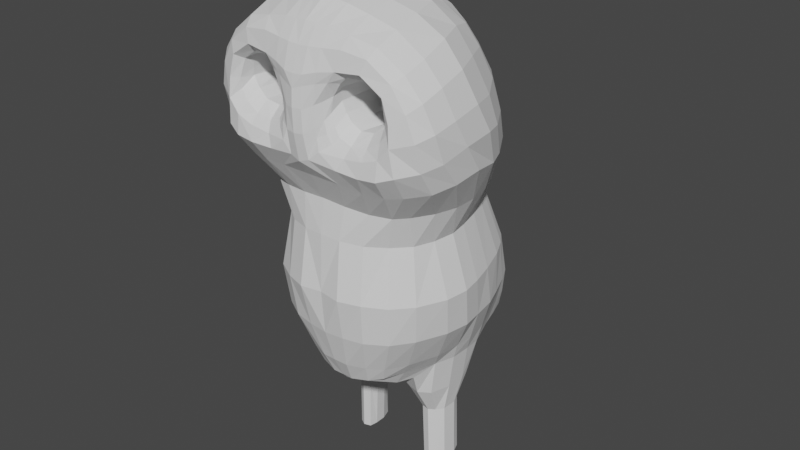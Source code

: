 # Source: Owl_statue.blend  (saved by Blender 3.0.42; exported with 4.5.12 LTS)
import bpy
from mathutils import Matrix  # noqa: F401  (used for matrix-valued properties, if any)

bpy.ops.wm.read_factory_settings(use_empty=True)
scene = bpy.context.scene
scene.name = 'Scene'

# ---- collections
col_collection = bpy.data.collections.new('Collection'); scene.collection.children.link(col_collection)

# ---- world
world_world = bpy.data.worlds.new('World'); scene.world = world_world
world_world.use_nodes = True; world_world.node_tree.nodes.clear()
_N = world_world.node_tree.nodes; _L = world_world.node_tree.links
n0 = _N.new('ShaderNodeOutputWorld'); n0.name = 'World Output'; n0.location = (300, 300)
n1 = _N.new('ShaderNodeBackground'); n1.name = 'Background'; n1.location = (10, 300)
n1.inputs[0].default_value = (0.05088, 0.05088, 0.05088, 1.0)
_L.new(n1.outputs[0], n0.inputs[0])
n0.is_active_output = True
world_world.color = (0.05088, 0.05088, 0.05088)
world_world.use_sun_shadow = False
world_world.sun_shadow_jitter_overblur = 0.0

# ---- meshes
me_plane = bpy.data.meshes.new('Plane')
me_plane.from_pydata([(1.92, -3.643, 0.1523), (1.597, 4.555, 0.1258), (12.78, 13.21, -3.423), (13.5, 15.68, -9.348), (13.35, 14.49, -5.217), (0.0, -4.213, 0.3966), (6.945, 6.86, -13.78), (1.676, 7.952, -0.4791), (2.092, 13.53, -2.302), (2.003, 18.5, -8.797), (1.967, 18.49, -20.13), (22.65, 2.976, -6.144), (20.87, 2.13, -3.592), (23.11, 3.519, -10.33), (18.35, 12.2, -9.604), (16.97, 10.35, -3.561), (11.88, 11.04, -2.599), (18.07, 11.2, -5.583), (10.89, 15.79, -20.47), (20.33, 2.331, -21.91), (14.78, 12.4, -21.21), (10.31, 8.051, -13.58), (13.24, 5.973, -13.47), (7.061, 1.362, -13.96), (9.111, 0.2997, -13.92), (11.45, 0.6113, -13.78), (12.01, 7.38, -13.5), (13.68, 4.085, -13.51), (1.943, 18.93, -13.89), (12.74, 16.2, -14.74), (17.52, 13.03, -15.29), (22.7, 3.658, -16.12), (0.0, 4.675, 0.4927), (0.0, 7.521, 0.01563), (1.882, 9.775, -0.5842), (0.0, 9.662, -0.5011), (0.0, 13.42, -2.252), (2.048, 16.28, -4.428), (0.0, 16.42, -4.351), (0.0, 18.65, -8.473), (0.0, 19.09, -13.69), (0.0, 18.68, -20.11), (20.61, 8.951, -15.33), (17.97, 8.382, -21.01), (21.09, 7.572, -5.599), (21.32, 8.456, -9.734), (19.51, 6.373, -3.515), (8.033, 13.85, -3.074), (8.288, -2.41, -1.215), (4.28, 5.568, -1.817), (8.111, 17.66, -14.33), (11.64, 8.195, -11.41), (13.8, 6.423, -11.41), (9.373, 8.494, -11.4), (11.52, 0.447, -10.75), (14.08, 3.621, -11.31), (7.271, 1.099, -10.94), (9.957, 0.0591, -10.99), (6.129, 6.243, -11.32), (14.22, 7.89, -5.369), (7.087, 1.646, -4.915), (11.72, 1.215, -4.718), (8.725, 9.717, -5.348), (11.86, 9.607, -5.396), (8.978, 0.7829, -4.813), (5.619, 6.935, -5.205), (5.824, 8.818, -1.893), (8.581, 17.16, -9.04), (7.392, 17.21, -20.26), (5.693, -0.8371, -1.527), (7.258, 10.73, -2.063), (8.512, 15.52, -4.756), (7.592, 7.796, -11.36), (8.489, 7.867, -13.67), (8.4, 9.562, -3.531), (6.588, 0.1511, -2.439), (11.69, 9.619, -3.824), (5.397, 6.165, -3.268), (7.268, 8.854, -5.278), (7.053, 8.455, -3.388), (4.426, 13.63, -2.632), (4.488, 16.19, -4.618), (4.482, 18.17, -8.867), (3.92, -1.994, -0.2999), (4.267, 18.63, -14.05), (4.124, 18.17, -20.17), (3.304, 5.164, -0.8326), (4.281, 10.36, -1.299), (7.137, -4.262, -0.3113), (3.836, 8.491, -1.18), (8.863, -0.7868, -2.446), (11.67, -4.327, -0.2629), (18.01, -3.213, -1.544), (20.96, -2.836, -4.324), (22.71, -2.303, -7.564), (23.54, -1.33, -12.31), (21.29, -2.696, -22.54), (12.1, -1.856, -1.098), (6.211, 2.513, -11.06), (5.648, 4.362, -11.24), (6.001, 3.221, -13.94), (6.022, 5.208, -13.87), (0.0, 0.6289, 0.7478), (0.0, -1.448, 0.6154), (1.739, 0.7307, 0.4936), (1.806, -1.146, 0.3653), (6.012, 2.918, -4.994), (5.184, 4.655, -5.127), (4.276, 2.561, -1.807), (4.848, 0.6436, -1.573), (5.661, 1.49, -2.591), (4.819, 3.395, -2.836), (3.193, 1.633, -0.6409), (3.3, -0.09948, -0.8701), (12.04, -0.4008, -2.546), (15.92, 8.552, -2.593), (13.11, 2.105, -13.62), (13.26, 1.801, -11.1), (13.65, 2.538, -5.057), (14.54, 1.075, -2.84), (15.28, -0.808, -1.26), (17.36, 1.355, -1.663), (14.94, 4.233, -5.374), (15.76, 2.669, -3.193), (17.11, 4.788, -2.239), (15.68, 4.496, -3.135), (14.67, 7.684, -3.806), (13.53, 4.982, -13.5), (14.03, 4.842, -11.33), (14.71, 5.578, -5.329), (0.0, -7.329, -1.477), (6.123, -7.469, -1.649), (10.7, -7.938, -2.031), (15.17, -4.066, -0.4898), (14.59, -8.019, -2.751), (17.29, -7.846, -4.108), (20.59, -7.636, -6.983), (22.32, -7.238, -10.78), (22.98, -6.78, -15.49), (23.19, -1.544, -18.24), (21.66, -8.306, -20.83), (20.02, -8.756, -24.47), (2.154, 16.5, -24.71), (9.253, 13.71, -25.14), (16.44, 1.934, -27.75), (12.65, 10.8, -26.1), (0.0, 16.72, -24.71), (14.69, 7.057, -26.85), (6.807, 15.13, -24.9), (3.817, 16.12, -24.79), (16.69, -4.207, -29.32), (16.55, -9.173, -29.96), (2.327, 14.65, -28.07), (3.3, 12.98, -29.51), (5.381, 13.41, -28.38), (0.0, 14.89, -28.1), (9.753, 9.186, -29.69), (13.05, 1.043, -31.73), (12.86, -9.734, -33.7), (3.864, -18.65, -2.473), (0.0, -18.52, -2.217), (7.949, -19.0, -3.751), (11.32, -19.45, -6.205), (14.01, -19.87, -9.078), (15.34, -20.34, -12.72), (15.98, -20.73, -16.68), (15.4, -21.06, -20.13), (14.34, -21.42, -24.27), (12.91, -21.83, -28.17), (11.43, -22.1, -31.06), (10.56, -22.33, -32.44), (0.0, 12.73, -30.39), (0.0, -12.63, -3.748), (4.524, -12.84, -3.813), (11.12, -16.0, -34.03), (14.29, -15.51, -30.5), (18.6, -14.32, -14.95), (17.14, -14.09, -11.33), (16.6, -15.25, -26.44), (12.84, -13.57, -5.85), (9.128, -13.28, -4.543), (18.03, -14.98, -23.05), (18.84, -14.6, -18.8), (14.83, -13.79, -7.881), (0.0, -23.36, -37.83), (4.039, 11.02, -31.05), (0.0, -10.06, -38.8), (0.0, 10.57, -32.12), (0.0, -16.25, -39.31), (6.927, -10.09, -37.26), (7.099, -22.56, -35.21), (6.41, -16.29, -37.09), (13.59, -4.732, -32.83), (0.0, -5.396, -38.25), (7.305, -5.264, -36.44), (0.0, 0.625, -36.73), (6.595, 0.7412, -35.01), (11.48, 5.781, -30.57), (0.0, 5.208, -35.22), (5.978, 5.38, -33.62), (0.0, 8.34, -33.55), (5.285, 8.489, -32.49), (7.477, 11.98, -28.97), (3.921, 14.55, -27.5), (4.247, -28.6, -0.06253), (0.0, -28.59, -0.6603), (8.379, -28.83, -1.371), (12.51, -29.22, -3.657), (15.6, -29.63, -7.002), (18.08, -30.19, -12.05), (18.76, -30.55, -16.26), (18.16, -30.85, -19.91), (17.0, -31.21, -24.26), (15.2, -31.64, -29.3), (13.39, -31.92, -32.79), (11.64, -32.09, -35.19), (0.0, -32.88, -40.48), (7.907, -32.25, -37.96), (2.703, -43.28, -1.913), (0.0, -43.07, -1.709), (6.167, -43.39, -3.1), (8.82, -43.82, -4.997), (11.2, -44.17, -8.545), (13.51, -44.66, -13.89), (14.24, -44.95, -18.32), (14.63, -45.14, -21.58), (13.94, -45.3, -25.98), (12.7, -45.57, -29.39), (11.1, -45.88, -33.76), (9.943, -46.08, -37.23), (0.0, -46.63, -42.32), (7.294, -46.17, -39.84), (6.769, -48.99, -39.23), (0.0, -49.43, -41.45), (9.26, -48.99, -36.97), (10.37, -48.79, -33.86), (11.65, -48.46, -29.8), (12.8, -49.11, -25.52), (13.28, -48.37, -22.2), (13.09, -48.12, -18.54), (11.79, -47.74, -14.85), (9.458, -46.97, -9.214), (7.731, -46.67, -5.684), (5.386, -47.01, -4.107), (0.0, -47.46, -3.398), (2.07, -47.41, -3.297), (14.63, -37.13, -7.304), (11.81, -36.76, -3.741), (3.795, -36.58, -0.7739), (0.0, -36.59, -0.4368), (17.11, -37.71, -12.67), (7.768, -36.61, -1.551), (17.84, -38.24, -17.11), (0.0, -41.46, -42.37), (8.487, -40.85, -39.95), (17.19, -38.71, -20.96), (11.17, -40.67, -36.8), (16.35, -39.29, -25.52), (14.96, -39.71, -29.03), (12.91, -40.29, -33.63), (4.8, -51.44, -37.23), (6.019, -51.52, -35.91), (7.647, -51.25, -32.69), (8.801, -51.06, -28.93), (9.285, -51.65, -26.39), (8.899, -50.22, -12.01), (7.375, -50.0, -9.18), (0.0, -51.56, -39.67), (4.15, -52.76, -35.04), (5.609, -52.61, -32.11), (6.66, -52.45, -28.28), (6.191, -53.39, -24.85), (5.213, -52.83, -20.36), (5.173, -52.53, -17.07), (5.404, -52.16, -12.75), (4.97, -50.59, -8.547), (1.986, -53.93, -33.89), (2.63, -54.17, -31.21), (2.789, -53.86, -27.42), (2.693, -53.61, -24.06), (2.605, -53.33, -20.48), (2.595, -53.0, -16.45), (2.616, -52.63, -12.19), (2.228, -51.07, -7.897), (1.183, -48.7, -4.562), (0.0, -54.03, -33.76), (0.0, -54.45, -31.1), (0.0, -54.21, -28.39), (0.0, -53.94, -25.06), (0.0, -53.58, -20.58), (0.0, -53.26, -16.69), (0.0, -52.98, -13.29), (0.0, -50.93, -7.127), (0.0, -48.8, -4.327), (10.94, -60.53, -20.41), (10.15, -60.73, -22.11), (10.75, -60.36, -17.73), (9.584, -60.29, -16.47), (8.402, -60.95, -22.59), (8.329, -60.26, -15.78), (6.18, -60.71, -19.59), (7.345, -60.76, -21.71), (6.179, -60.55, -17.61), (6.781, -60.35, -16.14), (6.371, -55.64, -24.33), (8.887, -55.81, -25.56), (10.48, -54.77, -14.71), (11.97, -55.33, -21.87), (11.78, -55.07, -18.26), (8.177, -54.72, -13.44), (5.598, -54.84, -14.13), (5.075, -55.14, -16.88), (5.096, -55.41, -20.17), (11.62, -55.47, -23.46), (11.01, -71.81, -19.48), (10.33, -72.02, -21.17), (10.83, -71.51, -16.79), (9.796, -71.41, -15.55), (8.719, -71.75, -18.7), (8.706, -71.99, -21.52), (8.718, -71.63, -17.58), (8.541, -71.33, -14.86), (6.761, -71.63, -18.75), (7.557, -71.98, -20.78), (6.755, -71.41, -16.7), (7.106, -71.33, -15.22), (0.0, -53.07, -38.15), (3.382, -52.54, -36.49), (1.803, -53.55, -35.7), (0.0, -53.68, -36.46)], [], [(32, 1, 7, 33), (64, 61, 54, 57), (71, 4, 3, 67), (72, 58, 6, 73), (14, 45, 42, 30), (30, 42, 43, 20), (50, 29, 18, 68), (129, 59, 52, 128), (78, 65, 58, 72), (15, 2, 16, 115), (3, 4, 17, 14), (4, 2, 15, 17), (45, 13, 31, 42), (29, 30, 20, 18), (34, 8, 36, 35), (56, 57, 24, 23), (117, 55, 27, 116), (98, 56, 23, 100), (128, 52, 22, 127), (51, 53, 21, 26), (52, 51, 26, 22), (57, 54, 25, 24), (113, 105, 0, 83), (89, 7, 1, 86), (60, 64, 57, 56), (46, 124, 121, 12), (17, 44, 45, 14), (63, 62, 53, 51), (3, 14, 30, 29), (102, 104, 1, 32), (87, 80, 8, 34), (108, 111, 77, 49), (36, 8, 37, 38), (38, 37, 9, 39), (39, 9, 28, 40), (40, 28, 10, 41), (15, 46, 44, 17), (44, 11, 13, 45), (46, 12, 11, 44), (82, 67, 50, 84), (2, 47, 70, 16), (81, 71, 67, 82), (80, 47, 71, 81), (84, 50, 68, 85), (33, 7, 34, 35), (83, 88, 48, 69), (59, 63, 51, 52), (118, 122, 55, 117), (106, 60, 56, 98), (42, 31, 19, 43), (89, 66, 70, 87), (110, 75, 60, 106), (126, 76, 63, 59), (75, 90, 64, 60), (16, 70, 74, 76), (90, 114, 61, 64), (71, 47, 2, 4), (3, 29, 50, 67), (115, 124, 46, 15), (76, 74, 62, 63), (115, 16, 76, 126), (78, 62, 74, 79), (65, 78, 79, 77), (62, 78, 72, 53), (53, 72, 73, 21), (74, 70, 66, 79), (66, 49, 77, 79), (48, 90, 75, 69), (7, 89, 87, 34), (28, 84, 85, 10), (8, 80, 81, 37), (37, 81, 82, 9), (9, 82, 84, 28), (70, 47, 80, 87), (66, 89, 86, 49), (109, 113, 83, 69), (48, 88, 91, 97), (90, 48, 97, 114), (125, 129, 122, 123), (126, 125, 124, 115), (120, 133, 92, 121), (12, 93, 94, 11), (11, 94, 95, 13), (13, 95, 139, 31), (120, 97, 91, 133), (49, 86, 112, 108), (108, 112, 113, 109), (77, 111, 107, 65), (111, 110, 106, 107), (65, 107, 99, 58), (107, 106, 98, 99), (69, 75, 110, 109), (109, 110, 111, 108), (5, 0, 105, 103), (103, 105, 104, 102), (86, 1, 104, 112), (112, 104, 105, 113), (58, 99, 101, 6), (99, 98, 100, 101), (61, 118, 117, 54), (54, 117, 116, 25), (118, 119, 123, 122), (120, 119, 114, 97), (61, 114, 119, 118), (119, 120, 121, 123), (121, 92, 93, 12), (31, 139, 96, 19), (125, 123, 121, 124), (55, 128, 127, 27), (122, 129, 128, 55), (126, 59, 129, 125), (131, 0, 5, 130), (88, 83, 0, 131), (88, 131, 132, 91), (91, 132, 134, 133), (133, 134, 135, 92), (92, 135, 136, 93), (93, 136, 137, 94), (94, 137, 138, 95), (95, 138, 140, 139), (139, 140, 141, 96), (96, 141, 151, 150), (68, 18, 143, 148), (41, 10, 142, 146), (10, 85, 149, 142), (85, 68, 148, 149), (19, 96, 150, 144), (18, 20, 145, 143), (43, 19, 144, 147), (20, 43, 147, 145), (147, 144, 157, 197), (150, 151, 158, 192), (148, 143, 202, 154), (145, 147, 197, 156), (144, 150, 192, 157), (143, 145, 156, 202), (146, 142, 152, 155), (174, 175, 169, 170), (176, 177, 164, 165), (175, 178, 168, 169), (179, 180, 161, 162), (178, 181, 167, 168), (182, 176, 165, 166), (183, 179, 162, 163), (173, 172, 160, 159), (177, 183, 163, 164), (181, 182, 166, 167), (152, 153, 171, 155), (180, 173, 159, 161), (132, 131, 173, 180), (140, 138, 182, 181), (136, 135, 183, 177), (131, 130, 172, 173), (135, 134, 179, 183), (138, 137, 176, 182), (141, 140, 181, 178), (134, 132, 180, 179), (151, 141, 178, 175), (137, 136, 177, 176), (158, 151, 175, 174), (154, 202, 185, 153), (189, 191, 188, 186), (185, 153, 171, 187), (191, 190, 184, 188), (174, 170, 190, 191), (158, 174, 191, 189), (158, 189, 194, 192), (189, 186, 193, 194), (192, 194, 196, 157), (194, 193, 195, 196), (157, 196, 199, 197), (196, 195, 198, 199), (197, 199, 201, 156), (199, 198, 200, 201), (156, 201, 185, 202), (201, 200, 187, 185), (149, 148, 154, 203), (142, 149, 203, 152), (203, 154, 153, 152), (165, 164, 209, 210), (166, 165, 210, 211), (190, 170, 215, 217), (184, 190, 217, 216), (167, 166, 211, 212), (168, 167, 212, 213), (169, 168, 213, 214), (162, 161, 206, 207), (170, 169, 214, 215), (161, 159, 204, 206), (163, 162, 207, 208), (164, 163, 208, 209), (159, 160, 205, 204), (246, 247, 221, 222), (248, 249, 219, 218), (250, 246, 222, 223), (251, 248, 218, 220), (252, 250, 223, 224), (253, 254, 231, 230), (255, 252, 224, 225), (254, 256, 229, 231), (257, 255, 225, 226), (258, 257, 226, 227), (259, 258, 227, 228), (247, 251, 220, 221), (256, 259, 228, 229), (223, 222, 241, 240), (218, 219, 244, 245), (222, 221, 242, 241), (229, 228, 235, 234), (221, 220, 243, 242), (228, 227, 236, 235), (227, 226, 237, 236), (226, 225, 238, 237), (231, 229, 234, 232), (225, 224, 239, 238), (230, 231, 232, 233), (224, 223, 240, 239), (220, 218, 245, 243), (215, 214, 259, 256), (207, 206, 251, 247), (214, 213, 258, 259), (213, 212, 257, 258), (212, 211, 255, 257), (217, 215, 256, 254), (211, 210, 252, 255), (216, 217, 254, 253), (210, 209, 250, 252), (206, 204, 248, 251), (209, 208, 246, 250), (204, 205, 249, 248), (208, 207, 247, 246), (308, 306, 297, 296), (236, 237, 264, 263), (240, 241, 266, 265), (232, 234, 261, 260), (310, 311, 302, 303), (234, 235, 262, 261), (241, 242, 243, 266), (304, 305, 298, 301), (235, 236, 263, 262), (263, 264, 271, 270), (327, 260, 261, 268), (265, 266, 275, 274), (306, 309, 299, 297), (261, 262, 269, 268), (266, 243, 245, 275), (307, 308, 296, 294), (262, 263, 270, 269), (309, 310, 303, 299), (268, 269, 277, 276), (275, 245, 284, 283), (272, 273, 281, 280), (269, 270, 278, 277), (273, 274, 282, 281), (270, 271, 279, 278), (329, 326, 327, 328), (274, 275, 283, 282), (271, 272, 280, 279), (232, 260, 267, 233), (283, 284, 293, 292), (281, 282, 291, 290), (279, 280, 289, 288), (277, 278, 287, 286), (282, 283, 292, 291), (280, 281, 290, 289), (278, 279, 288, 287), (276, 277, 286, 285), (244, 293, 284, 245), (302, 300, 322, 324), (299, 303, 325, 321), (297, 299, 321, 317), (295, 294, 314, 315), (300, 301, 323, 322), (301, 298, 319, 323), (312, 304, 301, 300), (305, 313, 295, 298), (313, 307, 294, 295), (311, 312, 300, 302), (273, 272, 312, 311), (237, 238, 307, 313), (264, 237, 313, 305), (272, 271, 304, 312), (265, 274, 310, 309), (238, 239, 308, 307), (240, 265, 309, 306), (271, 264, 305, 304), (274, 273, 311, 310), (239, 240, 306, 308), (316, 317, 321, 320), (315, 314, 318, 319), (314, 316, 320, 318), (319, 318, 322, 323), (318, 320, 324, 322), (320, 321, 325, 324), (294, 296, 316, 314), (298, 295, 315, 319), (303, 302, 324, 325), (296, 297, 317, 316), (276, 328, 327, 268), (285, 329, 328, 276), (326, 267, 260, 327)])
_uv = me_plane.uv_layers.new(name='UVMap')
_uv.uv.foreach_set('vector', [0.5, 0.0, 0.8967, 0.0, 0.9034, 0.0, 0.5, 0.0, 1.0, 0.0, 1.0, 0.0, 1.0, 0.0, 1.0, 0.0, 0.7758, 1.0, 0.9143, 1.0, 0.9157, 1.0, 0.7782, 1.0, 1.0, 1.0, 1.0, 1.0, 1.0, 1.0, 1.0, 1.0, 1.0, 1.0, 1.0, 1.0, 1.0, 1.0, 1.0, 1.0, 1.0, 1.0, 1.0, 1.0, 1.0, 1.0, 1.0, 1.0, 0.7898, 1.0, 0.9235, 1.0, 0.9148, 1.0, 0.7935, 1.0, 1.0, 0.9575, 1.0, 0.8257, 1.0, 1.0, 1.0, 1.008, 1.0, 0.9977, 1.0, 1.0, 1.0, 1.0, 1.0, 1.0, 0.9921, 0.9924, 0.9122, 0.9989, 0.9231, 1.0, 0.9983, 0.9511, 0.9157, 1.0, 0.9143, 1.0, 0.992, 1.0, 1.0, 1.0, 0.9143, 1.0, 0.9122, 0.9989, 0.9921, 0.9924, 0.992, 1.0, 1.0, 1.0, 1.0, 0.9997, 1.0, 1.0, 1.0, 1.0, 0.9235, 1.0, 1.0, 1.0, 1.0, 1.0, 0.9148, 1.0, 1.0, 0.0, 1.09, 0.0, 0.5, 0.0, 0.5, 0.0, 1.0, 0.0, 1.0, 0.0, 1.0, 0.0, 1.0, 0.0, 1.0, 0.00299, 1.0, 0.00598, 1.0, 0.0, 1.0, 0.0, 1.0, 1.0, 1.0, 1.0, 1.0, 1.0, 1.0, 1.0, 1.0, 1.008, 1.0, 1.0, 1.0, 1.0, 1.0, 1.0, 1.0, 1.0, 1.0, 1.0, 1.0, 1.0, 1.0, 1.0, 1.0, 1.0, 1.0, 1.0, 1.0, 1.0, 1.0, 1.0, 1.0, 0.0, 1.0, 0.0, 1.0, 0.0, 1.0, 0.0, 0.6508, 0.762, 0.4992, 0.9819, 0.5027, 0.9669, 0.6521, 0.7235, 0.6092, 0.9847, 0.4883, 1.004, 0.4816, 1.005, 0.6306, 0.9035, 1.0, 0.0, 1.0, 0.0, 1.0, 0.0, 1.0, 0.0, 1.0, 0.9384, 1.0, 0.7439, 1.0, 0.7231, 1.0, 0.9334, 0.992, 1.0, 1.0, 1.0, 1.0, 1.0, 1.0, 1.0, 1.0, 0.9578, 1.0, 0.9949, 1.0, 1.0, 1.0, 1.0, 0.9157, 1.0, 1.0, 1.0, 1.0, 1.0, 0.9235, 1.0, 0.5, 0.0, 1.0, 0.0, 0.8967, 0.0, 0.5, 0.0, 0.5995, 1.0, 0.5776, 1.0, 0.5325, 1.0, 0.5079, 1.0, 0.824, 0.6914, 0.9543, 0.9088, 0.9074, 0.9506, 0.7796, 0.8022, 0.5, 0.0, 1.09, 0.0, 1.068, 0.0, 0.5, 0.0, 0.5, 0.0, 1.068, 0.0, 1.0, 0.0, 0.5, 0.0, 0.5, 0.0, 1.0, 0.0, 1.0, 0.0, 0.5, 0.0, 0.5, 0.0, 1.0, 0.0, 1.0, 0.0, 0.5, 0.0, 0.9921, 0.9924, 1.0, 0.9384, 1.0, 1.0, 0.992, 1.0, 1.0, 1.0, 1.0, 0.996, 1.0, 0.9997, 1.0, 1.0, 1.0, 0.9384, 1.0, 0.9334, 1.0, 0.996, 1.0, 1.0, 0.6484, 1.0, 0.7782, 1.0, 0.7898, 1.0, 0.6578, 1.0, 0.6342, 1.0, 0.6118, 1.0, 0.7692, 0.997, 0.9231, 1.0, 0.6213, 1.0, 0.7124, 1.0, 0.7782, 1.0, 0.6484, 1.0, 0.5776, 1.0, 0.6118, 1.0, 0.7124, 1.0, 0.6213, 1.0, 0.6578, 1.0, 0.7898, 1.0, 0.7935, 1.0, 0.6638, 1.0, 0.5, 0.0, 0.9034, 0.0, 1.0, 0.0, 0.5, 0.0, 1.0, 0.0, 1.0, 0.0, 1.0, 0.0, 1.0, 0.0, 1.0, 0.8257, 1.0, 0.9578, 1.0, 1.0, 1.0, 1.0, 1.0, 0.003742, 1.0, 0.007483, 1.0, 0.00598, 1.0, 0.00299, 1.001, 1.002, 1.004, 1.007, 1.0, 1.0, 1.0, 1.0, 1.0, 1.0, 1.0, 1.0, 1.0, 1.0, 1.0, 1.0, 0.6092, 0.9847, 0.7655, 0.9636, 0.7692, 0.997, 0.5995, 1.0, 0.9968, 0.9862, 1.034, 1.055, 1.004, 1.007, 1.001, 1.002, 1.0, 0.868, 0.9667, 0.9712, 1.0, 0.9578, 1.0, 0.8257, 1.0, 0.0, 1.0, 0.0, 1.0, 0.0, 1.0, 0.0, 0.9231, 1.0, 0.7692, 0.997, 0.865, 0.9979, 0.9713, 1.0, 1.0, 0.0, 1.0, 0.0, 1.0, 0.0, 1.0, 0.0, 0.6129, 1.0, 0.6118, 1.0, 0.6342, 1.0, 0.6157, 1.0, 0.9157, 1.0, 0.9235, 1.0, 0.7898, 1.0, 0.7782, 1.0, 0.9983, 0.9511, 1.0, 0.7439, 1.0, 0.9384, 0.9921, 0.9924, 0.9713, 1.0, 0.865, 0.9979, 0.8735, 1.0, 0.9983, 1.0, 0.9983, 0.9511, 0.9231, 1.0, 0.9667, 0.9712, 1.0, 0.868, 1.0, 0.9977, 1.0, 0.9949, 0.865, 0.9979, 0.8834, 0.9864, 1.0, 1.0, 1.0, 0.9977, 0.8834, 0.9864, 0.9074, 0.9506, 1.0, 0.9949, 1.0, 0.9977, 1.0, 1.0, 1.0, 1.0, 1.0, 1.0, 1.0, 1.0, 1.0, 1.0, 1.0, 1.0, 0.865, 0.9979, 0.7692, 0.997, 0.7655, 0.9636, 0.8834, 0.9864, 0.7655, 0.9636, 0.7796, 0.8022, 0.9074, 0.9506, 0.8834, 0.9864, 1.0, 0.0, 1.0, 0.0, 1.0, 0.0, 1.0, 0.0, 0.4883, 1.004, 0.6092, 0.9847, 0.5995, 1.0, 0.5079, 1.0, 0.5655, 1.0, 0.6578, 1.0, 0.6638, 1.0, 0.569, 1.0, 0.5325, 1.0, 0.5776, 1.0, 0.6213, 1.0, 0.5571, 1.0, 0.5571, 1.0, 0.6213, 1.0, 0.6484, 1.0, 0.5601, 1.0, 0.5601, 1.0, 0.6484, 1.0, 0.6578, 1.0, 0.5655, 1.0, 0.7692, 0.997, 0.6118, 1.0, 0.5776, 1.0, 0.5995, 1.0, 0.7655, 0.9636, 0.6092, 0.9847, 0.6306, 0.9035, 0.7796, 0.8022, 0.8436, 0.6418, 0.6508, 0.762, 0.6521, 0.7235, 0.8677, 0.6135, 1.0, 0.0, 1.0, 0.0, 1.0, 0.0, 1.0, 0.01741, 1.0, 0.0, 1.0, 0.0, 1.0, 0.01741, 1.0, 0.0, 1.0, 0.8945, 1.0, 0.8257, 1.0, 0.8257, 1.0, 0.8945, 1.0, 0.868, 1.0, 0.8945, 1.0, 0.9478, 0.9983, 0.9511, 1.0, 0.1264, 1.0, 0.09732, 1.0, 0.5706, 1.0, 0.9478, 1.0, 0.0, 1.0, 0.0, 1.0, 0.0, 1.0, 0.0, 1.0, 0.0, 1.0, 0.0, 1.0, 0.0, 1.0, 0.0, 1.0, 0.0, 1.0, 0.0, 1.0, 0.0, 1.0, 0.0, 1.0, 0.1264, 1.0, 0.01741, 1.0, 0.0, 1.0, 0.09732, 0.7796, 0.8022, 0.6306, 0.9035, 0.6498, 0.7902, 0.824, 0.6914, 0.824, 0.6914, 0.6498, 0.7902, 0.6508, 0.762, 0.8436, 0.6418, 0.9074, 0.9506, 0.9543, 0.9088, 1.0, 1.0, 1.0, 1.0, 0.9543, 0.9088, 0.9968, 0.9862, 1.001, 1.002, 1.0, 1.0, 1.0, 1.0, 1.0, 1.0, 1.0, 1.0, 1.0, 1.0, 1.0, 1.0, 1.001, 1.002, 1.0, 1.0, 1.0, 1.0, 0.8677, 0.6135, 1.034, 1.055, 0.9968, 0.9862, 0.8436, 0.6418, 0.8436, 0.6418, 0.9968, 0.9862, 0.9543, 0.9088, 0.824, 0.6914, 0.5, 0.0, 1.0, 0.0, 1.0, 0.0, 0.5, 0.0, 0.5, 0.0, 1.0, 0.0, 1.0, 0.0, 0.5, 0.0, 0.6306, 0.9035, 0.4816, 1.005, 0.4967, 0.9929, 0.6498, 0.7902, 0.6498, 0.7902, 0.4967, 0.9929, 0.4992, 0.9819, 0.6508, 0.762, 1.0, 1.0, 1.0, 1.0, 1.0, 1.0, 1.0, 1.0, 1.0, 1.0, 1.0, 1.0, 1.0, 1.0, 1.0, 1.0, 1.0, 0.0, 1.0, 0.003742, 1.0, 0.00299, 1.0, 0.0, 1.0, 0.0, 1.0, 0.00299, 1.0, 0.0, 1.0, 0.0, 1.0, 0.0, 1.0, 0.0, 1.0, 0.0, 1.0, 0.0, 1.0, 0.1264, 1.0, 0.0, 1.0, 0.0, 1.0, 0.01741, 1.0, 0.0, 1.0, 0.0, 1.0, 0.0, 1.0, 0.0, 1.0, 0.0, 1.0, 0.1264, 1.0, 0.9478, 1.0, 0.8277, 1.0, 0.0, 1.0, 0.0, 1.0, 0.0, 1.0, 0.0, 1.0, 0.0, 1.0, 0.0, 1.0, 0.0, 1.0, 0.0, 1.0, 0.8945, 1.0, 0.8945, 1.0, 0.9478, 1.0, 0.9478, 1.0, 1.013, 1.0, 1.008, 1.0, 1.0, 1.0, 1.0, 1.0, 1.018, 1.0, 0.9575, 1.0, 1.008, 1.0, 1.013, 1.0, 0.868, 1.0, 0.8257, 1.0, 0.8257, 1.0, 0.8945, 1.0, 0.0, 1.0, 0.0, 1.0, 0.0, 1.0, 0.0, 1.0, 0.0, 1.0, 0.0, 1.0, 0.0, 1.0, 0.0, 1.0, 0.0, 1.0, 0.0, 1.0, 0.0, 1.0, 0.0, 1.0, 0.0, 1.0, 0.0, 1.0, 0.0, 1.0, 0.0, 1.0, 0.0, 1.0, 0.0, 1.0, 0.0, 1.0, 0.0, 1.0, 0.0, 1.0, 0.0, 1.0, 0.0, 1.0, 0.0, 1.0, 0.0, 1.0, 0.0, 1.0, 0.0, 1.0, 0.0, 1.0, 0.0, 1.0, 0.0, 1.0, 0.0, 1.0, 0.0, 1.0, 0.0, 1.0, 0.0, 1.0, 0.0, 1.0, 0.0, 1.0, 0.0, 1.0, 0.0, 1.0, 0.0, 1.0, 0.0, 1.0, 0.0, 1.0, 0.0, 1.0, 0.0, 1.0, 0.0, 0.7935, 1.0, 0.9148, 1.0, 0.9148, 1.0, 0.7976, 1.0, 0.5, 0.0, 1.0, 0.0, 1.0, 0.0, 0.5, 0.0, 0.569, 1.0, 0.6638, 1.0, 0.6638, 1.0, 0.569, 1.0, 0.6638, 1.0, 0.7935, 1.0, 0.7976, 1.0, 0.6638, 1.0, 1.0, 0.0, 1.0, 0.0, 1.0, 0.0, 1.0, 0.0, 0.9148, 1.0, 1.0, 1.0, 1.0, 1.0, 0.9148, 1.0, 1.0, 1.0, 1.0, 1.0, 1.0, 1.0, 1.0, 1.0, 1.0, 1.0, 1.0, 1.0, 1.0, 1.0, 1.0, 1.0, 1.0, 1.0, 1.0, 1.0, 1.0, 1.0, 1.0, 1.0, 1.0, 0.0, 1.0, 0.0, 1.0, 0.0, 1.0, 0.0, 0.7976, 1.0, 0.9148, 1.0, 0.9137, 1.0, 0.7787, 1.0, 1.0, 1.0, 1.0, 1.0, 1.0, 1.0, 1.0, 1.0, 1.0, 0.0, 1.0, 0.0, 1.0, 0.0, 1.0, 0.0, 0.9148, 1.0, 1.0, 1.0, 1.0, 1.0, 0.9137, 1.0, 0.5, 0.0, 1.0, 0.0, 1.174, 0.0, 0.6457, 0.0, 1.0, 0.0, 1.0, 0.0, 1.0, 0.0, 1.0, 0.0, 1.0, 0.0, 1.0, 0.0, 1.0, 0.0, 1.0, 0.0, 1.0, 0.0, 1.0, 0.0, 1.0, 0.0, 1.0, 0.0, 1.0, 0.0, 1.0, 0.0, 1.0, 0.0, 1.0, 0.0, 1.0, 0.0, 1.0, 0.0, 1.0, 0.0, 1.0, 0.0, 1.0, 0.0, 1.0, 0.0, 1.0, 0.0, 1.0, 0.0, 1.0, 0.0, 1.0, 0.0, 1.0, 0.0, 1.0, 0.0, 1.0, 0.0, 1.0, 0.0, 1.0, 0.0, 1.0, 0.0, 1.0, 0.0, 1.0, 0.0, 1.0, 0.0, 1.0, 0.0, 1.0, 0.0, 1.0, 0.0, 1.0, 0.0, 1.0, 0.0, 0.6015, 1.0, 0.6495, 0.8954, 0.754, 0.3895, 0.6457, 0.0, 1.0, 0.0, 1.0, 0.0, 1.0, 0.0, 1.0, 0.0, 1.0, 0.0, 1.0, 0.0, 1.0, 0.0, 1.0, 0.0, 1.0, 0.0, 1.0, 0.0, 1.0, 0.0, 1.0, 0.0, 1.0, 0.0, 1.0, 0.0, 1.0, 0.0, 1.0, 0.0, 1.0, 0.0, 1.0, 0.0, 1.0, 0.0, 1.0, 0.0, 1.0, 0.0, 1.0, 0.0, 1.0, 0.0, 1.0, 0.0, 1.0, 0.0, 1.0, 0.0, 1.0, 0.0, 1.0, 0.0, 1.0, 0.0, 1.0, 0.0, 1.0, 0.0, 1.0, 0.0, 1.0, 0.0, 1.0, 0.0, 1.0, 0.0, 1.0, 0.0, 1.0, 0.0, 1.0, 0.0, 1.0, 0.0, 1.0, 0.0, 1.0, 0.0, 1.0, 0.0, 1.0, 0.0, 1.0, 0.0, 1.0, 0.0, 1.0, 0.0, 1.0, 0.0, 1.0, 0.0, 0.7787, 1.0, 0.9137, 1.0, 0.8936, 0.9763, 0.7693, 1.003, 1.0, 0.0, 1.0, 0.0, 1.0, 0.0, 1.0, 0.0, 0.8936, 0.9763, 0.6495, 0.8954, 0.5857, 0.9642, 0.9234, 1.0, 1.0, 0.0, 1.0, 0.0, 1.0, 0.0, 1.0, 0.0, 1.0, 0.0, 1.0, 0.0, 1.0, 0.0, 1.0, 0.0, 1.0, 0.0, 1.0, 0.0, 1.0, 0.0, 1.0, 0.0, 1.0, 0.0, 1.0, 0.0, 1.0, 0.0, 1.0, 0.0, 1.0, 0.0, 1.0, 0.0, 1.0, 0.0, 1.0, 0.0, 1.0, 0.0, 1.0, 0.0, 1.0, 0.0, 1.0, 0.0, 1.0, 0.0, 1.0, 0.0, 1.0, 0.0, 1.0, 0.0, 1.0, 0.0, 1.0, 0.0, 1.0, 0.0, 1.0, 0.0, 1.0, 0.0, 1.0, 0.0, 1.0, 0.0, 1.0, 0.0, 1.0, 0.0, 1.0, 0.0, 1.0, 0.0, 1.0, 0.0, 1.0, 0.0, 1.0, 0.0, 1.0, 0.0, 1.0, 0.0, 1.0, 0.0, 1.0, 0.0, 1.0, 0.0, 1.0, 0.0, 1.0, 0.0, 1.0, 0.0, 1.0, 0.0, 1.0, 0.0, 0.6638, 1.0, 0.7976, 1.0, 0.7787, 1.0, 0.6897, 1.0, 0.569, 1.0, 0.6638, 1.0, 0.6897, 1.0, 0.6015, 1.0, 0.6897, 1.0, 0.7787, 1.0, 0.6495, 0.8954, 0.6015, 1.0, 1.0, 0.0, 1.0, 0.0, 1.0, 0.0, 1.0, 0.0, 1.0, 0.0, 1.0, 0.0, 1.0, 0.0, 1.0, 0.0, 1.0, 0.0, 1.0, 0.0, 1.0, 0.0, 1.0, 0.0, 1.0, 0.0, 1.0, 0.0, 1.0, 0.0, 1.0, 0.0, 1.0, 0.0, 1.0, 0.0, 1.0, 0.0, 1.0, 0.0, 1.0, 0.0, 1.0, 0.0, 1.0, 0.0, 1.0, 0.0, 1.0, 0.0, 1.0, 0.0, 1.0, 0.0, 1.0, 0.0, 1.0, 0.0, 1.0, 0.0, 1.0, 0.0, 1.0, 0.0, 1.0, 0.0, 1.0, 0.0, 1.0, 0.0, 1.0, 0.0, 1.0, 0.0, 1.0, 0.0, 1.0, 0.0, 1.0, 0.0, 1.0, 0.0, 1.0, 0.0, 1.0, 0.0, 1.0, 0.0, 1.0, 0.0, 1.0, 0.0, 1.0, 0.0, 1.0, 0.0, 1.0, 0.0, 1.0, 0.0, 1.0, 0.0, 1.0, 0.0, 1.0, 0.0, 1.0, 0.0, 1.0, 0.0, 1.0, 0.0, 1.0, 0.0, 1.0, 0.0, 1.0, 0.0, 1.0, 0.0, 1.0, 0.0, 1.0, 0.0, 1.0, 0.0, 1.0, 0.0, 1.0, 0.0, 1.0, 0.0, 1.0, 0.0, 1.0, 0.0, 1.0, 0.0, 1.0, 0.0, 1.0, 0.0, 1.0, 0.0, 1.0, 0.0, 1.0, 0.0, 1.0, 0.0, 1.0, 0.0, 1.0, 0.0, 1.0, 0.0, 1.0, 0.0, 1.0, 0.0, 1.0, 0.0, 1.0, 0.0, 1.0, 0.0, 1.0, 0.0, 1.0, 0.0, 1.0, 0.0, 1.0, 0.0, 1.0, 0.0, 1.0, 0.0, 1.0, 0.0, 1.0, 0.0, 1.0, 0.0, 1.0, 0.0, 1.0, 0.0, 1.0, 0.0, 1.0, 0.0, 1.0, 0.0, 1.0, 0.0, 1.0, 0.0, 1.0, 0.0, 1.0, 0.0, 1.0, 0.0, 1.0, 0.0, 1.0, 0.0, 1.0, 0.0, 1.0, 0.0, 1.0, 0.0, 1.0, 0.0, 1.0, 0.0, 1.0, 0.0, 1.0, 0.0, 1.0, 0.0, 1.0, 0.0, 1.0, 0.0, 1.0, 0.0, 1.0, 0.0, 1.0, 0.0, 1.0, 0.0, 1.0, 0.0, 1.0, 0.0, 1.0, 0.0, 1.0, 0.0, 1.0, 0.0, 1.0, 0.0, 1.0, 0.0, 1.0, 0.0, 1.0, 0.0, 1.0, 0.0, 1.0, 0.0, 1.0, 0.0, 1.0, 0.0, 1.0, 0.0, 1.0, 0.0, 1.0, 0.0, 1.0, 0.0, 1.0, 0.0, 1.0, 0.0, 1.0, 0.0, 1.0, 0.0, 1.0, 0.0, 1.0, 0.0, 1.0, 0.0, 1.0, 0.0, 1.0, 0.0, 1.0, 0.0, 1.0, 0.0, 1.0, 0.0, 1.0, 0.0, 1.0, 0.0, 1.0, 0.0, 1.0, 0.0, 1.0, 0.0, 1.0, 0.0, 1.0, 0.0, 1.0, 0.0, 1.0, 0.0, 1.0, 0.0, 1.0, 0.0, 1.0, 0.0, 1.0, 0.0, 1.0, 0.0, 1.0, 0.0, 1.0, 0.0, 1.0, 0.0, 1.0, 0.0, 1.0, 0.0, 1.0, 0.0, 1.0, 0.0, 1.0, 0.0, 1.0, 0.0, 1.0, 0.0, 1.0, 0.0, 1.0, 0.0, 1.0, 0.0, 1.0, 0.0, 1.0, 0.0, 1.0, 0.0, 1.0, 0.0, 1.0, 0.0, 1.0, 0.0, 1.0, 0.0, 1.0, 0.0, 1.0, 0.0, 1.0, 0.0, 1.0, 0.0, 1.0, 0.0, 1.0, 0.0, 1.0, 0.0, 1.0, 0.0, 1.0, 0.0, 1.0, 0.0, 1.0, 0.0, 1.0, 0.0, 1.0, 0.0, 1.0, 0.0, 1.0, 0.0, 1.0, 0.0, 1.0, 0.0, 1.0, 0.0, 1.0, 0.0, 1.0, 0.0, 1.0, 0.0, 1.0, 0.0, 1.0, 0.0, 1.0, 0.0, 1.0, 0.0, 1.0, 0.0, 1.0, 0.0, 1.0, 0.0, 1.0, 0.0, 1.0, 0.0, 1.0, 0.0, 1.0, 0.0, 1.0, 0.0, 1.0, 0.0, 1.0, 0.0, 1.0, 0.0, 1.0, 0.0, 1.0, 0.0, 1.0, 0.0, 1.0, 0.0, 1.0, 0.0, 1.0, 0.0, 1.0, 0.0, 1.0, 0.0, 1.0, 0.0, 1.0, 0.0, 1.0, 0.0, 1.0, 0.0, 1.0, 0.0, 1.0, 0.0, 1.0, 0.0, 1.0, 0.0, 1.0, 0.0, 1.0, 0.0, 1.0, 0.0, 1.0, 0.0, 1.0, 0.0, 1.0, 0.0, 1.0, 0.0, 1.0, 0.0, 1.0, 0.0, 1.0, 0.0, 1.0, 0.0, 1.0, 0.0, 1.0, 0.0, 1.0, 0.0, 1.0, 0.0, 1.0, 0.0, 1.0, 0.0, 1.0, 0.0, 1.0, 0.0, 1.0, 0.0, 1.0, 0.0, 1.0, 0.0, 1.0, 0.0, 1.0, 0.0, 1.0, 0.0, 1.0, 0.0, 1.0, 0.0, 1.0, 0.0, 1.0, 0.0, 1.0, 0.0, 1.0, 0.0, 1.0, 0.0, 1.0, 0.0, 1.0, 0.0, 1.0, 0.0, 1.0, 0.0, 1.0, 0.0, 1.0, 0.0, 1.0, 0.0, 1.0, 0.0, 1.0, 0.0, 1.0, 0.0, 1.0, 0.0, 1.0, 0.0, 1.0, 0.0, 1.0, 0.0, 1.0, 0.0, 1.0, 0.0, 1.0, 0.0, 1.0, 0.0, 1.0, 0.0, 1.0, 0.0, 1.0, 0.0, 1.0, 0.0, 1.0, 0.0, 1.0, 0.0, 1.0, 0.0, 1.0, 0.0, 1.0, 0.0, 1.0, 0.0, 1.0, 0.0, 1.0, 0.0, 1.0, 0.0, 1.0, 0.0, 1.0, 0.0, 1.0, 0.0, 1.0, 0.0, 1.0, 0.0, 1.0, 0.0, 1.0, 0.0, 1.0, 0.0, 1.0, 0.0, 1.0, 0.0, 1.0, 0.0, 1.0, 0.0, 1.0, 0.0, 1.0, 0.0, 1.0, 0.0, 1.0, 0.0, 1.0, 0.0, 1.0, 0.0, 1.0, 0.0, 1.0, 0.0, 1.0, 0.0, 1.0, 0.0, 1.0, 0.0, 1.0, 0.0, 1.0, 0.0, 1.0, 0.0, 1.0, 0.0, 1.0, 0.0, 1.0, 0.0, 1.0, 0.0, 1.0, 0.0, 1.0, 0.0, 1.0, 0.0, 1.0, 0.0, 1.0, 0.0, 1.0, 0.0, 1.0, 0.0, 1.0, 0.0, 1.0, 0.0, 1.0, 0.0, 1.0, 0.0, 1.0, 0.0, 1.0, 0.0, 1.0, 0.0, 1.0, 0.0, 1.0, 0.0, 1.0, 0.0, 1.0, 0.0, 1.0, 0.0, 1.0, 0.0, 1.0, 0.0, 1.0, 0.0, 1.0, 0.0, 1.0, 0.0, 1.0, 0.0, 1.0, 0.0, 1.0, 0.0, 1.0, 0.0, 1.0, 0.0, 1.0, 0.0, 1.0, 0.0, 1.0, 0.0, 1.0, 0.0, 1.0, 0.0, 1.0, 0.0, 1.0, 0.0, 1.0, 0.0, 1.0, 0.0, 1.0, 0.0, 1.0, 0.0, 1.0, 0.0, 1.0, 0.0, 1.0, 0.0, 1.0, 0.0, 1.0, 0.0, 1.0, 0.0, 1.0, 0.0, 1.0, 0.0, 1.0, 0.0, 1.0, 0.0, 1.0, 0.0, 1.0, 0.0, 1.0, 0.0, 1.0, 0.0, 1.0, 0.0, 1.0, 0.0, 1.0, 0.0, 1.0, 0.0, 1.0, 0.0, 1.0, 0.0, 1.0, 0.0, 1.0, 0.0, 1.0, 0.0, 1.0, 0.0, 1.0, 0.0, 1.0, 0.0, 1.0, 0.0, 1.0, 0.0, 1.0, 0.0, 1.0, 0.0, 1.0, 0.0, 1.0, 0.0, 1.0, 0.0, 1.0, 0.0, 1.0, 0.0, 1.0, 0.0, 1.0, 0.0, 1.0, 0.0, 1.0, 0.0, 1.0, 0.0, 1.0, 0.0, 1.0, 0.0, 1.0, 0.0, 1.0, 0.0, 1.0, 0.0, 1.0, 0.0, 1.0, 0.0, 1.0, 0.0, 1.0, 0.0, 1.0, 0.0, 1.0, 0.0, 1.0, 0.0, 1.0, 0.0, 1.0, 0.0, 1.0, 0.0, 1.0, 0.0, 1.0, 0.0, 1.0, 0.0, 1.0, 0.0, 1.0, 0.0, 1.0, 0.0, 1.0, 0.0, 1.0, 0.0, 1.0, 0.0, 1.0, 0.0, 1.0, 0.0, 1.0, 0.0, 1.0, 0.0, 1.0, 0.0, 1.0, 0.0, 1.0, 0.0, 1.0, 0.0, 1.0, 0.0, 1.0, 0.0, 1.0, 0.0, 1.0, 0.0, 1.0, 0.0, 1.0, 0.0, 1.0, 0.0, 1.0, 0.0, 1.0, 0.0, 1.0, 0.0, 1.0, 0.0, 1.0, 0.0, 1.0, 0.0, 1.0, 0.0, 1.0, 0.0, 1.0, 0.0, 1.0, 0.0, 1.0, 0.0, 1.0, 0.0, 1.0, 0.0, 1.0, 0.0, 1.0, 0.0, 1.0, 0.0, 1.0, 0.0, 1.0, 0.0, 1.0, 0.0, 1.0, 0.0, 1.0, 0.0, 1.0, 0.0, 1.0, 0.0, 1.0, 0.0, 1.0, 0.0, 1.0, 0.0, 1.0, 0.0, 1.0, 0.0, 1.0, 0.0, 1.0, 0.0, 1.0, 0.0, 1.0, 0.0, 1.0, 0.0, 1.0, 0.0, 1.0, 0.0, 1.0, 0.0, 1.0, 0.0, 1.0, 0.0, 1.0, 0.0, 1.0, 0.0, 1.0, 0.0, 1.0, 0.0, 1.0, 0.0])
me_plane.use_remesh_fix_poles = True
me_plane.use_remesh_preserve_attributes = False
me_plane.update()

# ---- objects
ob_empty = bpy.data.objects.new('Empty', None)
ob_plane = bpy.data.objects.new('Plane', me_plane)
ob_empty_001 = bpy.data.objects.new('Empty.001', None)
ob_empty_002 = bpy.data.objects.new('Empty.002', None)
ob_empty_003 = bpy.data.objects.new('Empty.003', None)

# ---- transforms, parenting, visibility, modifiers, constraints
ob_empty.location = (0.02573, 7.144e-09, -0.05317)
ob_empty.rotation_euler = (1.571, -0.0, -0.0)
ob_empty.scale = (1.231, 1.231, 1.231)
ob_empty.empty_display_type = 'IMAGE'
ob_empty.empty_display_size = 5.0
ob_empty.empty_image_depth = 'BACK'
ob_empty.show_empty_image_perspective = False
ob_empty.empty_image_side = 'FRONT'
ob_plane.location = (-0.06374, 0.04178, -0.5623)
ob_plane.rotation_euler = (1.676, 2.341e-17, 1.238e-18)
ob_plane.scale = (0.08381, 0.08999, 0.08996)
_m = ob_plane.modifiers.new('Mirror', 'MIRROR')
_m.use_clip = True
ob_empty_001.location = (-1.606e-08, 3.002, -2.584)
ob_empty_001.rotation_euler = (1.571, -0.0, 1.571)
ob_empty_001.scale = (3.553, 3.553, 3.553)
ob_empty_001.empty_display_type = 'IMAGE'
ob_empty_001.empty_display_size = 5.0
ob_empty_001.empty_image_depth = 'BACK'
ob_empty_001.show_empty_image_perspective = False
ob_empty_001.empty_image_side = 'FRONT'
ob_empty_002.location = (6.976, 2.39e-07, -1.779)
ob_empty_002.rotation_euler = (1.571, -0.0, -0.0)
ob_empty_002.scale = (2.51, 2.51, 2.51)
ob_empty_002.empty_display_type = 'IMAGE'
ob_empty_002.empty_display_size = 5.0
ob_empty_002.empty_image_depth = 'FRONT'
ob_empty_002.show_empty_image_perspective = False
ob_empty_002.use_empty_image_alpha = True
ob_empty_002.empty_image_side = 'FRONT'
ob_empty_002.color = (1.0, 1.0, 1.0, 0.3386)
ob_empty_003.location = (-0.1983, -3.475e-09, -3.213)
ob_empty_003.rotation_euler = (1.571, -0.0, -0.0)
ob_empty_003.scale = (1.787, 1.787, 1.787)
ob_empty_003.empty_display_type = 'IMAGE'
ob_empty_003.empty_display_size = 5.0
ob_empty_003.empty_image_depth = 'BACK'
ob_empty_003.show_empty_image_perspective = False
ob_empty_003.empty_image_side = 'FRONT'

# ---- collection membership
col_collection.objects.link(ob_empty)
col_collection.objects.link(ob_plane)
col_collection.objects.link(ob_empty_001)
col_collection.objects.link(ob_empty_002)
col_collection.objects.link(ob_empty_003)

# ---- scene / render settings (as saved in the file)
scene.frame_start = 1; scene.frame_end = 250; scene.frame_set(0)
scene.render.engine = 'BLENDER_EEVEE_NEXT'
scene.cycles.sampling_pattern = 'TABULATED_SOBOL'
scene.cycles.use_light_tree = False
scene.view_settings.view_transform = 'Filmic'
bpy.context.view_layer.update()

# ---- added for rendering (the .blend has no active camera and no usable light): camera, sun
cam_auto = bpy.data.cameras.new('AutoCamera')
cam_auto.lens = 50.0
cam_auto.sensor_width = 36.0
cam_auto.clip_end = 1000.0
ob_auto_camera = bpy.data.objects.new('AutoCamera', cam_auto)
scene.collection.objects.link(ob_auto_camera)
ob_auto_camera.location = (9.69117, -9.55152, 5.07078)
ob_auto_camera.rotation_euler = (1.09748, -7.21219e-08, 0.694738)
scene.camera = ob_auto_camera
light_auto_sun = bpy.data.lights.new('AutoSun', 'SUN')
light_auto_sun.energy = 3.0
light_auto_sun.angle = 0.0523599
ob_auto_sun = bpy.data.objects.new('AutoSun', light_auto_sun)
scene.collection.objects.link(ob_auto_sun)
ob_auto_sun.rotation_euler = (0.872665, 0.174533, 0.523599)
bpy.context.view_layer.update()
